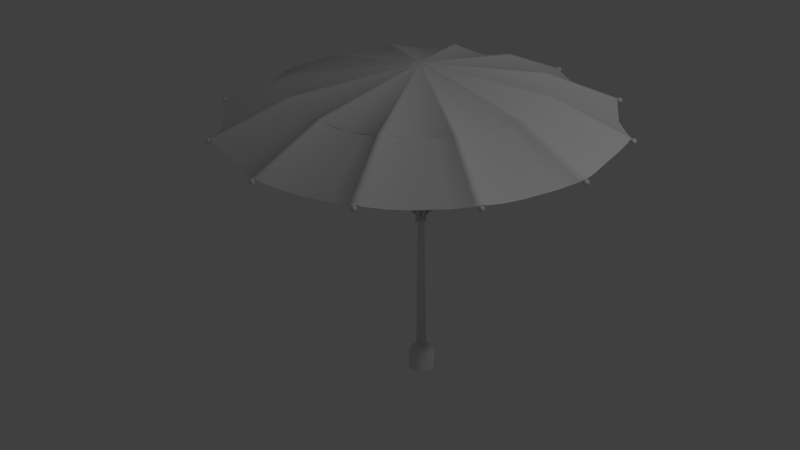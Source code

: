 # Source: large_umbrella.blend  (saved by Blender 2.70.0; exported with 4.5.12 LTS)
import bpy
from mathutils import Matrix  # noqa: F401  (used for matrix-valued properties, if any)

bpy.ops.wm.read_factory_settings(use_empty=True)
scene = bpy.context.scene
scene.name = 'Scene'

# ---- collections
col_collection_1 = bpy.data.collections.new('Collection 1'); scene.collection.children.link(col_collection_1)
col_collection_2 = bpy.data.collections.new('Collection 2'); scene.collection.children.link(col_collection_2)

# ---- world
world_world = bpy.data.worlds.new('World'); scene.world = world_world
world_world.color = (0.05088, 0.05088, 0.05088)
world_world.use_sun_shadow = False
world_world.sun_shadow_jitter_overblur = 0.0
world_world.cycles.sampling_method = 'MANUAL'
world_world.cycles.sample_map_resolution = 256

# ---- cameras
cam_camera = bpy.data.cameras.new('Camera')
cam_camera.clip_end = 100.0
cam_camera.lens = 51.0
cam_camera.sensor_width = 32.0
cam_camera.sensor_height = 18.0
cam_camera.ortho_scale = 7.314
cam_camera.dof.focus_distance = 0.0
cam_camera.dof.aperture_fstop = 128.0

# ---- lights
light_lamp = bpy.data.lights.new('Lamp', 'POINT')
light_lamp.transmission_factor = 0.0
light_lamp.cutoff_distance = 30.0
light_lamp.energy = 100.0
light_lamp.shadow_buffer_clip_start = 1.001
light_lamp.shadow_soft_size = 0.1
light_lamp.shadow_maximum_resolution = 0.006
light_lamp.use_absolute_resolution = True
light_lamp.cycles.use_multiple_importance_sampling = False

# ---- meshes
me_cylinder_004 = bpy.data.meshes.new('Cylinder.004')
me_cylinder_004.from_pydata([(0.02675, 0.04634, -0.008936), (-1.941e-08, 0.05351, -0.008936), (-1.941e-08, 0.05351, 0.008936), (0.02675, 0.04634, 0.008936), (0.04634, 0.02675, -0.008936), (0.04634, 0.02675, 0.008936), (0.05351, -1.445e-07, -0.008936), (0.05351, -1.445e-07, 0.008936), (0.04634, -0.02675, -0.008936), (0.04634, -0.02675, 0.008936), (0.02675, -0.04634, -0.008936), (0.02675, -0.04634, 0.008936), (-1.133e-08, -0.05351, -0.008936), (-1.133e-08, -0.05351, 0.008936), (-0.02675, -0.04634, -0.008936), (-0.02675, -0.04634, 0.008936), (-0.04634, -0.02675, -0.008936), (-0.04634, -0.02675, 0.008936), (-0.05351, -1.67e-07, -0.008936), (-0.05351, -1.67e-07, 0.008936), (-0.04634, 0.02675, -0.008936), (-0.04634, 0.02675, 0.008936), (-0.02675, 0.04634, -0.008936), (0.04036, 0.0233, 0.0156), (0.0233, 0.04036, 0.0156), (-1.7e-08, 0.0466, 0.0156), (-0.0233, 0.04036, 0.0156), (-0.04036, 0.0233, 0.0156), (-0.0466, -1.636e-07, 0.0156), (-0.04036, -0.0233, 0.0156), (-0.0233, -0.04036, 0.0156), (-1.161e-08, -0.0466, 0.0156), (0.0233, -0.04036, 0.0156), (0.04036, -0.0233, 0.0156), (0.0466, -1.453e-07, 0.0156), (-0.02675, 0.04634, 0.008936), (-0.0233, 0.04036, -0.0156), (-1.749e-08, 0.0466, -0.0156), (0.0233, 0.04036, -0.0156), (0.04036, 0.0233, -0.0156), (0.0466, -1.444e-07, -0.0156), (0.04036, -0.0233, -0.0156), (0.0233, -0.04036, -0.0156), (-1.082e-08, -0.0466, -0.0156), (-0.0233, -0.04036, -0.0156), (-0.04036, -0.0233, -0.0156), (-0.0466, -1.639e-07, -0.0156), (-0.04036, 0.0233, -0.0156)], [], [(1, 2, 3, 0), (0, 3, 5, 4), (4, 5, 7, 6), (6, 7, 9, 8), (8, 9, 11, 10), (10, 11, 13, 12), (12, 13, 15, 14), (14, 15, 17, 16), (16, 17, 19, 18), (18, 19, 21, 20), (24, 25, 26, 27, 28, 29, 30, 31, 32, 33, 34, 23), (22, 35, 2, 1), (20, 21, 35, 22), (37, 38, 39, 40, 41, 42, 43, 44, 45, 46, 47, 36), (4, 6, 40, 39), (6, 8, 41, 40), (0, 4, 39, 38), (36, 47, 20, 22), (18, 20, 47, 46), (16, 18, 46, 45), (14, 16, 45, 44), (12, 14, 44, 43), (10, 12, 43, 42), (8, 10, 42, 41), (26, 25, 2, 35), (27, 26, 35, 21), (37, 36, 22, 1), (3, 2, 25, 24), (24, 23, 5, 3), (23, 34, 7, 5), (9, 7, 34, 33), (11, 9, 33, 32), (13, 11, 32, 31), (15, 13, 31, 30), (17, 15, 30, 29), (19, 17, 29, 28), (21, 19, 28, 27), (1, 0, 38, 37)])
me_cylinder_004.polygons.foreach_set('use_smooth', [True] * 38)
me_cylinder_004.use_remesh_preserve_volume = False
me_cylinder_004.use_remesh_preserve_attributes = False
me_cylinder_004.use_mirror_vertex_groups = False
me_cylinder_004.update()
me_cylinder_003 = bpy.data.meshes.new('Cylinder.003')
me_cylinder_003.from_pydata([(0.0, 1.0, -1.0), (-1.619e-08, 0.1783, 1.0), (0.5, 0.866, -1.0), (0.08917, 0.1544, 1.0), (0.866, 0.5, -1.0), (0.1544, 0.08917, 1.0), (1.0, -4.371e-08, -1.0), (0.1783, -1.324e-07, 1.0), (0.866, -0.5, -1.0), (0.1544, -0.08917, 1.0), (0.5, -0.866, -1.0), (0.08917, -0.1544, 1.0), (1.51e-07, -1.0, -1.0), (1.074e-08, -0.1783, 1.0), (-0.5, -0.866, -1.0), (-0.08917, -0.1544, 1.0), (-0.866, -0.5, -1.0), (-0.1544, -0.08917, 1.0), (-1.0, -4.649e-07, -1.0), (-0.1783, -2.075e-07, 1.0), (-0.866, 0.5, -1.0), (-0.1544, 0.08917, 1.0), (-0.5, 0.866, -1.0), (-0.08917, 0.1544, 1.0), (0.0, 1.0, 0.25), (0.5, 0.866, 0.25), (0.866, 0.5, 0.25), (1.0, -4.371e-08, 0.25), (0.866, -0.5, 0.25), (0.5, -0.866, 0.25), (1.51e-07, -1.0, 0.25), (-0.5, -0.866, 0.25), (-0.866, -0.5, 0.25), (-1.0, -4.649e-07, 0.25), (-0.866, 0.5, 0.25), (-0.5, 0.866, 0.25), (-0.2568, 0.4448, 0.8945), (-0.4448, 0.2568, 0.8945), (-0.5136, -3.138e-07, 0.8945), (-0.4448, -0.2568, 0.8945), (-0.4578, 0.793, 0.4885), (-0.9157, -4.393e-07, 0.4885), (-0.793, -0.4578, 0.4885), (-0.793, 0.4578, 0.4885), (0.9157, -5.363e-08, 0.4885), (0.4578, 0.793, 0.4885), (-6.658e-10, 0.9157, 0.4885), (0.793, 0.4578, 0.4885), (-0.3803, -0.6587, 0.727), (1.121e-07, -0.7606, 0.727), (0.3803, -0.6587, 0.727), (0.6587, -0.3803, 0.727), (-0.3803, 0.6587, 0.727), (-0.6587, 0.3803, 0.727), (-0.7606, -3.915e-07, 0.727), (-0.6587, -0.3803, 0.727), (-0.2568, -0.4448, 0.8945), (6.9e-08, -0.5136, 0.8945), (0.2568, -0.4448, 0.8945), (0.4448, -0.2568, 0.8945), (0.7606, -7.118e-08, 0.727), (0.6587, 0.3803, 0.727), (0.3803, 0.6587, 0.727), (-2.746e-09, 0.7606, 0.727), (1.376e-07, -0.9157, 0.4885), (0.793, -0.4578, 0.4885), (0.4578, -0.793, 0.4885), (-0.4578, -0.793, 0.4885), (0.5136, -9.748e-08, 0.8945), (0.4448, 0.2568, 0.8945), (0.2568, 0.4448, 0.8945), (-8.547e-09, 0.5136, 0.8945)], [], [(71, 1, 3, 70), (70, 3, 5, 69), (69, 5, 7, 68), (68, 7, 9, 59), (59, 9, 11, 58), (58, 11, 13, 57), (57, 13, 15, 56), (56, 15, 17, 39), (39, 17, 19, 38), (38, 19, 21, 37), (3, 1, 23, 21, 19, 17, 15, 13, 11, 9, 7, 5), (36, 23, 1, 71), (37, 21, 23, 36), (0, 2, 4, 6, 8, 10, 12, 14, 16, 18, 20, 22), (0, 24, 25, 2), (2, 25, 26, 4), (4, 26, 27, 6), (6, 27, 28, 8), (8, 28, 29, 10), (10, 29, 30, 12), (12, 30, 31, 14), (14, 31, 32, 16), (16, 32, 33, 18), (18, 33, 34, 20), (22, 35, 24, 0), (20, 34, 35, 22), (42, 55, 54, 41), (25, 45, 47, 26), (67, 48, 55, 42), (66, 50, 49, 64), (29, 66, 64, 30), (64, 49, 48, 67), (35, 40, 46, 24), (44, 60, 51, 65), (43, 53, 52, 40), (65, 51, 50, 66), (27, 44, 65, 28), (61, 69, 68, 60), (45, 62, 61, 47), (33, 41, 43, 34), (41, 54, 53, 43), (47, 61, 60, 44), (24, 46, 45, 25), (40, 52, 63, 46), (46, 63, 62, 45), (34, 43, 40, 35), (51, 59, 58, 50), (54, 38, 37, 53), (60, 68, 59, 51), (26, 47, 44, 27), (31, 67, 42, 32), (52, 36, 71, 63), (30, 64, 67, 31), (28, 65, 66, 29), (32, 42, 41, 33), (53, 37, 36, 52), (62, 70, 69, 61), (49, 57, 56, 48), (48, 56, 39, 55), (50, 58, 57, 49), (63, 71, 70, 62), (55, 39, 38, 54)])
me_cylinder_003.polygons.foreach_set('use_smooth', [True] * 62)
me_cylinder_003.use_remesh_preserve_volume = False
me_cylinder_003.use_remesh_preserve_attributes = False
me_cylinder_003.use_mirror_vertex_groups = False
me_cylinder_003.update()
me_cylinder_001 = bpy.data.meshes.new('Cylinder.001')
me_cylinder_001.from_pydata([(0.3891, 0.009456, -1.36), (1.238, 0.009456, 0.08259), (0.3937, 0.008037, -1.363), (1.242, 0.008037, 0.07991), (0.397, 0.00416, -1.365), (1.246, 0.00416, 0.07794), (0.3982, -0.001137, -1.365), (1.247, -0.001137, 0.07722), (0.397, -0.006433, -1.365), (1.246, -0.006433, 0.07794), (0.3937, -0.01031, -1.363), (1.242, -0.01031, 0.07991), (0.3891, -0.01173, -1.36), (1.238, -0.01173, 0.08259), (0.3845, -0.01031, -1.357), (1.233, -0.01031, 0.08528), (0.3812, -0.006433, -1.355), (1.23, -0.006433, 0.08724), (0.38, -0.001137, -1.355), (1.229, -0.001137, 0.08796), (0.3812, 0.00416, -1.355), (1.23, 0.00416, 0.08724), (0.3845, 0.008037, -1.357), (1.233, 0.008037, 0.08528), (-0.01657, 0.01657, -1.863e-09), (1.867, 0.006888, 8.302e-08), (-0.01657, 0.01435, -0.008287), (1.867, 0.005965, -0.003444), (-0.01657, 0.008287, -0.01435), (1.867, 0.003444, -0.005965), (-0.01657, -1.515e-07, -0.01657), (1.867, -1.539e-07, -0.006888), (-0.01657, -0.008287, -0.01435), (1.867, -0.003444, -0.005965), (-0.01657, -0.01435, -0.008287), (1.867, -0.005965, -0.003444), (-0.01657, -0.01657, -3.725e-09), (1.867, -0.006888, 8.224e-08), (-0.01657, -0.01435, 0.008287), (1.867, -0.005965, 0.003444), (-0.01657, -0.008287, 0.01435), (1.867, -0.003444, 0.005965), (-0.01657, -1.574e-07, 0.01657), (1.867, -1.563e-07, 0.006888), (-0.01657, 0.008287, 0.01435), (1.867, 0.003444, 0.005965), (-0.01657, 0.01435, 0.008287), (1.867, 0.005965, 0.003444), (1.114, 0.01076, 0.1007), (1.114, 0.009319, 0.09536), (1.114, 0.00538, 0.09142), (1.114, -1.528e-07, 0.08998), (1.114, -0.005381, 0.09142), (1.114, -0.00932, 0.09536), (1.114, -0.01076, 0.1007), (1.114, -0.00932, 0.1061), (1.114, -0.005381, 0.1101), (1.114, -1.566e-07, 0.1115), (1.114, 0.00538, 0.1101), (1.114, 0.009319, 0.1061), (1.871, -8.007e-10, 0.02323), (1.862, -8.007e-10, 0.01388), (1.858, -8.007e-10, 0.001099), (1.862, -8.007e-10, -0.01168), (1.871, -8.007e-10, -0.02103), (1.884, -8.007e-10, -0.02445), (1.873, 0.006388, 0.02323), (1.865, 0.01106, 0.01388), (1.862, 0.01278, 0.001099), (1.865, 0.01106, -0.01168), (1.873, 0.006388, -0.02103), (1.878, 0.01106, 0.02323), (1.873, 0.01916, 0.01388), (1.871, 0.02213, 0.001099), (1.873, 0.01916, -0.01168), (1.878, 0.01106, -0.02103), (1.884, 0.01278, 0.02323), (1.884, 0.02213, 0.01388), (1.884, 0.02555, 0.001099), (1.884, 0.02213, -0.01168), (1.884, 0.01278, -0.02103), (1.884, -4.142e-09, 0.02665), (1.89, 0.01106, 0.02323), (1.895, 0.01916, 0.01388), (1.897, 0.02213, 0.001099), (1.895, 0.01916, -0.01168), (1.89, 0.01106, -0.02103), (1.895, 0.006388, 0.02323), (1.903, 0.01106, 0.01388), (1.906, 0.01278, 0.001099), (1.903, 0.01106, -0.01168), (1.895, 0.006388, -0.02103), (1.897, -9.264e-10, 0.02323), (1.906, -9.406e-10, 0.01388), (1.909, -2.473e-09, 0.001099), (1.906, -1.396e-09, -0.01168), (1.897, -1.256e-09, -0.02103), (1.895, -0.006388, 0.02323), (1.903, -0.01106, 0.01388), (1.906, -0.01278, 0.001099), (1.903, -0.01106, -0.01168), (1.895, -0.006388, -0.02103), (1.89, -0.01106, 0.02323), (1.895, -0.01916, 0.01388), (1.897, -0.02213, 0.001099), (1.895, -0.01916, -0.01168), (1.89, -0.01106, -0.02103), (1.884, -0.01278, 0.02323), (1.884, -0.02213, 0.01388), (1.884, -0.02555, 0.001099), (1.884, -0.02213, -0.01168), (1.884, -0.01278, -0.02103), (1.878, -0.01106, 0.02323), (1.873, -0.01916, 0.01388), (1.871, -0.02213, 0.001099), (1.873, -0.01916, -0.01168), (1.878, -0.01106, -0.02103), (1.873, -0.006388, 0.02323), (1.865, -0.01106, 0.01388), (1.862, -0.01278, 0.001099), (1.865, -0.01106, -0.01168), (1.873, -0.006388, -0.02103)], [], [(0, 1, 3, 2), (2, 3, 5, 4), (4, 5, 7, 6), (6, 7, 9, 8), (8, 9, 11, 10), (10, 11, 13, 12), (12, 13, 15, 14), (14, 15, 17, 16), (16, 17, 19, 18), (18, 19, 21, 20), (3, 1, 23, 21, 19, 17, 15, 13, 11, 9, 7, 5), (22, 23, 1, 0), (20, 21, 23, 22), (0, 2, 4, 6, 8, 10, 12, 14, 16, 18, 20, 22), (48, 25, 27, 49), (49, 27, 29, 50), (50, 29, 31, 51), (51, 31, 33, 52), (52, 33, 35, 53), (53, 35, 37, 54), (54, 37, 39, 55), (55, 39, 41, 56), (56, 41, 43, 57), (57, 43, 45, 58), (27, 25, 47, 45, 43, 41, 39, 37, 35, 33, 31, 29), (59, 47, 25, 48), (58, 45, 47, 59), (24, 26, 28, 30, 32, 34, 36, 38, 40, 42, 44, 46), (24, 48, 49, 26), (26, 49, 50, 28), (28, 50, 51, 30), (30, 51, 52, 32), (32, 52, 53, 34), (34, 53, 54, 36), (36, 54, 55, 38), (38, 55, 56, 40), (40, 56, 57, 42), (42, 57, 58, 44), (46, 59, 48, 24), (44, 58, 59, 46), (61, 60, 66, 67), (63, 62, 68, 69), (62, 61, 67, 68), (64, 63, 69, 70), (68, 67, 72, 73), (70, 69, 74, 75), (67, 66, 71, 72), (69, 68, 73, 74), (72, 71, 76, 77), (74, 73, 78, 79), (73, 72, 77, 78), (75, 74, 79, 80), (79, 78, 84, 85), (78, 77, 83, 84), (80, 79, 85, 86), (77, 76, 82, 83), (84, 83, 88, 89), (86, 85, 90, 91), (83, 82, 87, 88), (85, 84, 89, 90), (88, 87, 92, 93), (90, 89, 94, 95), (89, 88, 93, 94), (91, 90, 95, 96), (94, 93, 98, 99), (96, 95, 100, 101), (93, 92, 97, 98), (95, 94, 99, 100), (99, 98, 103, 104), (101, 100, 105, 106), (98, 97, 102, 103), (100, 99, 104, 105), (103, 102, 107, 108), (105, 104, 109, 110), (104, 103, 108, 109), (106, 105, 110, 111), (109, 108, 113, 114), (111, 110, 115, 116), (108, 107, 112, 113), (110, 109, 114, 115), (116, 115, 120, 121), (113, 112, 117, 118), (115, 114, 119, 120), (114, 113, 118, 119), (65, 64, 70), (60, 81, 66), (65, 70, 75), (66, 81, 71), (65, 75, 80), (71, 81, 76), (65, 80, 86), (76, 81, 82), (65, 86, 91), (82, 81, 87), (65, 91, 96), (87, 81, 92), (65, 96, 101), (92, 81, 97), (65, 101, 106), (97, 81, 102), (65, 106, 111), (102, 81, 107), (65, 111, 116), (107, 81, 112), (65, 116, 121), (112, 81, 117), (118, 117, 60, 61), (120, 119, 62, 63), (65, 121, 64), (117, 81, 60), (119, 118, 61, 62), (121, 120, 63, 64)])
me_cylinder_001.polygons.foreach_set('use_smooth', [True] * 112)
me_cylinder_001.use_remesh_preserve_volume = False
me_cylinder_001.use_remesh_preserve_attributes = False
me_cylinder_001.use_mirror_vertex_groups = False
me_cylinder_001.update()
me_cylinder = bpy.data.meshes.new('Cylinder')
me_cylinder.from_pydata([(-2.213e-08, 0.05, -1.0), (-2.443e-08, 0.015, 1.99), (0.025, 0.0433, -1.0), (0.0075, 0.01299, 1.99), (0.0433, 0.025, -1.0), (0.01299, 0.0075, 1.99), (0.05, -1.511e-07, -1.0), (0.015, -1.55e-07, 1.99), (0.0433, -0.025, -1.0), (0.01299, -0.0075, 1.99), (0.025, -0.0433, -1.0), (0.0075, -0.01299, 1.99), (-1.458e-08, -0.05, -1.0), (-2.216e-08, -0.015, 1.99), (-0.025, -0.0433, -1.0), (-0.0075, -0.01299, 1.99), (-0.0433, -0.025, -1.0), (-0.01299, -0.0075, 1.99), (-0.05, -1.722e-07, -1.0), (-0.015, -1.613e-07, 1.99), (-0.0433, 0.025, -1.0), (-0.01299, 0.0075, 1.99), (-0.025, 0.0433, -1.0), (-0.0075, 0.01299, 1.99)], [], [(0, 1, 3, 2), (2, 3, 5, 4), (4, 5, 7, 6), (6, 7, 9, 8), (8, 9, 11, 10), (10, 11, 13, 12), (12, 13, 15, 14), (14, 15, 17, 16), (16, 17, 19, 18), (18, 19, 21, 20), (3, 1, 23, 21, 19, 17, 15, 13, 11, 9, 7, 5), (22, 23, 1, 0), (20, 21, 23, 22), (0, 2, 4, 6, 8, 10, 12, 14, 16, 18, 20, 22)])
me_cylinder.polygons.foreach_set('use_smooth', [True] * 14)
me_cylinder.use_remesh_preserve_volume = False
me_cylinder.use_remesh_preserve_attributes = False
me_cylinder.use_mirror_vertex_groups = False
me_cylinder.update()
me_circle = bpy.data.meshes.new('Circle')
me_circle.from_pydata([(0.5347, -0.3238, 0.1665), (-0.0001609, -0.0004065, 0.2778), (0.142, -0.5863, 0.1387), (0.2168, -0.9234, -0.03233), (0.312, -0.5409, 0.1677), (-1.51e-07, -1.0, 0.0), (0.4999, -0.8662, 0.0), (0.8658, -0.5006, 0.0), (-1.226e-07, -0.6242, 0.1687), (0.5404, -0.3128, 0.1677), (0.6493, -0.6917, -0.03233), (0.4159, -0.4371, 0.1387), (0.3016, -0.5476, 0.1665), (0.4869, -0.8737, -0.001409), (0.01594, -0.9929, -0.002297), (0.011, -0.6195, 0.1655), (0.02924, -0.9897, -0.00801), (0.01561, -0.6167, 0.1624), (0.2971, -0.5492, 0.1606), (0.4798, -0.8751, -0.00479), (0.02638, -0.04609, 0.2683), (-7.957e-08, -0.05394, 0.2682), (0.006028, -0.05189, 0.2683), (0.0144, -0.04904, 0.2684), (0.02071, -0.04689, 0.2684), (0.1197, -0.9577, -0.02422), (0.0765, -0.6021, 0.1444), (0.2246, -0.5665, 0.1438), (0.3828, -0.8929, -0.01992), (0.8582, -0.5136, -0.001409), (0.51, -0.8523, -0.002297), (0.3191, -0.5314, 0.1655), (0.5199, -0.8429, -0.008011), (0.3217, -0.5267, 0.1624), (0.5316, -0.3275, 0.1606), (0.8528, -0.5184, -0.00479), (0.04566, -0.02711, 0.2683), (0.03093, -0.04231, 0.2683), (0.03675, -0.03566, 0.2684), (0.04115, -0.03064, 0.2684), (0.5823, -0.7699, -0.02422), (0.367, -0.4835, 0.1444), (0.4775, -0.3787, 0.1438), (0.7777, -0.5823, -0.01992), (0.6247, -0.01346, 0.1665), (0.9998, -0.0008352, 0.0), (0.6241, -0.0008352, 0.1667), (0.9079, -0.2748, -0.03233), (0.5785, -0.171, 0.1387), (0.9998, -0.01604, -0.001409), (0.8676, -0.4835, -0.002297), (0.5418, -0.3011, 0.1655), (0.8715, -0.4704, -0.008011), (0.5417, -0.2957, 0.1624), (0.6239, -0.01818, 0.1606), (0.9975, -0.02291, -0.00479), (0.05181, -0.0008351, 0.2685), (0.0477, -0.02156, 0.2683), (0.04942, -0.01289, 0.2684), (0.05072, -0.006344, 0.2684), (0.889, -0.376, -0.02422), (0.5594, -0.2356, 0.1444), (0.6027, -0.08961, 0.1438), (0.9644, -0.1158, -0.01992)], [], [(33, 32, 30, 31), (2, 3, 25, 26), (0, 29, 35, 34), (4, 6, 13, 12), (1, 20, 24, 23, 22, 21), (9, 7, 29, 0), (11, 10, 40, 41), (12, 13, 19, 18), (15, 14, 5, 8), (17, 16, 14, 15), (18, 19, 28, 27), (22, 15, 8, 21), (22, 17, 15), (23, 2, 26, 17, 22), (24, 18, 27, 2, 23), (24, 12, 18), (20, 4, 12, 24), (26, 25, 16, 17), (27, 28, 3, 2), (34, 35, 43, 42), (1, 36, 39, 38, 37, 20), (37, 33, 31), (38, 11, 41, 33, 37), (39, 34, 42, 11, 38), (39, 0, 34), (36, 9, 0, 39), (41, 40, 32, 33), (42, 43, 10, 11), (53, 52, 50, 51), (51, 50, 7, 9), (44, 49, 55, 54), (1, 56, 59, 58, 57, 36), (46, 45, 49, 44), (48, 47, 60, 61), (54, 55, 63, 62), (57, 51, 9, 36), (57, 53, 51), (58, 48, 61, 53, 57), (59, 54, 62, 48, 58), (59, 44, 54), (56, 46, 44, 59), (61, 60, 52, 53), (62, 63, 47, 48), (37, 31, 4, 20), (31, 30, 6, 4)])
me_circle.polygons.foreach_set('use_smooth', [True] * 45)
me_circle.use_remesh_preserve_volume = False
me_circle.use_remesh_preserve_attributes = False
me_circle.use_mirror_vertex_groups = False
me_circle.update()

# ---- objects
ob_lamp = bpy.data.objects.new('Lamp', light_lamp)
ob_camera = bpy.data.objects.new('Camera', cam_camera)
ob_x = bpy.data.objects.new('зонт-кольцо', me_cylinder_004)
ob_x_1 = bpy.data.objects.new('зонт-основание', me_cylinder_003)
ob_001 = bpy.data.objects.new('зонт-ветвь.001', me_cylinder_001)
ob_011 = bpy.data.objects.new('зонт-ветвь.011', me_cylinder_001)
ob_002 = bpy.data.objects.new('зонт-ветвь.002', me_cylinder_001)
ob_003 = bpy.data.objects.new('зонт-ветвь.003', me_cylinder_001)
ob_006 = bpy.data.objects.new('зонт-ветвь.006', me_cylinder_001)
ob_004 = bpy.data.objects.new('зонт-ветвь.004', me_cylinder_001)
ob_005 = bpy.data.objects.new('зонт-ветвь.005', me_cylinder_001)
ob_008 = bpy.data.objects.new('зонт-ветвь.008', me_cylinder_001)
ob_007 = bpy.data.objects.new('зонт-ветвь.007', me_cylinder_001)
ob_009 = bpy.data.objects.new('зонт-ветвь.009', me_cylinder_001)
ob_010 = bpy.data.objects.new('зонт-ветвь.010', me_cylinder_001)
ob_x_2 = bpy.data.objects.new('зонт-ветвь', me_cylinder_001)
ob_x_3 = bpy.data.objects.new('зонт-ствол', me_cylinder)
ob_x_4 = bpy.data.objects.new('зонт-ткань', me_circle)

# ---- transforms, parenting, visibility, modifiers, constraints
ob_lamp.location = (4.076, 1.005, 5.904)
ob_lamp.rotation_euler = (0.6503, 0.05522, 1.866)
ob_lamp.lock_rotations_4d = False
ob_lamp.empty_display_type = 'ARROWS'
ob_lamp.color = (0.0, 0.0, 0.0, 0.0)
ob_lamp.lineart.crease_threshold = 0.0
ob_camera.location = (7.336, -7.096, 6.553)
ob_camera.rotation_euler = (1.109, 0.01082, 0.8149)
ob_camera.lock_rotations_4d = False
ob_camera.empty_display_type = 'ARROWS'
ob_camera.color = (0.0, 0.0, 0.0, 0.0)
ob_camera.display_type = 'WIRE'
ob_camera.lineart.crease_threshold = 0.0
ob_x.location = (0.0, 0.0, 1.531)
ob_x.lineart.crease_threshold = 0.0
ob_x_1.location = (0.0, 0.0, 0.1135)
ob_x_1.scale = (0.1214, 0.1214, 0.1214)
ob_x_1.lineart.crease_threshold = 0.0
_m = ob_x_1.modifiers.new('EdgeSplit', 'EDGE_SPLIT')
ob_001.location = (0.004869, 1.092e-07, 2.976)
ob_001.rotation_euler = (-1.248e-09, 0.2661, 5.76)
ob_001.lineart.crease_threshold = 0.0
ob_011.location = (0.004869, 1.092e-07, 2.976)
ob_011.rotation_euler = (-1.248e-09, 0.2661, 4.712)
ob_011.lineart.crease_threshold = 0.0
ob_002.location = (0.004869, 1.092e-07, 2.976)
ob_002.rotation_euler = (-1.248e-09, 0.2661, 5.236)
ob_002.lineart.crease_threshold = 0.0
ob_003.location = (0.004869, 1.092e-07, 2.976)
ob_003.rotation_euler = (-1.248e-09, 0.2661, 4.189)
ob_003.lineart.crease_threshold = 0.0
ob_006.location = (0.004869, 1.092e-07, 2.976)
ob_006.rotation_euler = (-1.248e-09, 0.2661, 2.618)
ob_006.lineart.crease_threshold = 0.0
ob_004.location = (0.004869, 1.092e-07, 2.976)
ob_004.rotation_euler = (-1.248e-09, 0.2661, 3.665)
ob_004.lineart.crease_threshold = 0.0
ob_005.location = (0.004869, 1.092e-07, 2.976)
ob_005.rotation_euler = (-1.248e-09, 0.2661, 3.142)
ob_005.lineart.crease_threshold = 0.0
ob_008.location = (0.004869, 1.092e-07, 2.976)
ob_008.rotation_euler = (-1.248e-09, 0.2661, 1.571)
ob_008.lineart.crease_threshold = 0.0
ob_007.location = (0.004869, 1.092e-07, 2.976)
ob_007.rotation_euler = (-1.248e-09, 0.2661, 2.094)
ob_007.lineart.crease_threshold = 0.0
ob_009.location = (0.004869, 1.092e-07, 2.976)
ob_009.rotation_euler = (-1.248e-09, 0.2661, 1.047)
ob_009.lineart.crease_threshold = 0.0
ob_010.location = (0.004869, 1.092e-07, 2.976)
ob_010.rotation_euler = (-1.248e-09, 0.2661, 0.5236)
ob_010.lineart.crease_threshold = 0.0
ob_x_2.location = (0.004869, 1.092e-07, 2.976)
ob_x_2.rotation_euler = (-1.248e-09, 0.2661, -9.328e-09)
ob_x_2.lineart.crease_threshold = 0.0
ob_x_3.location = (0.0, 0.0, 1.0)
ob_x_3.lineart.crease_threshold = 0.0
ob_x_4.location = (0.0, 0.0, 2.5)
ob_x_4.scale = (1.8, 1.8, 1.8)
ob_x_4.lineart.crease_threshold = 0.0
_m = ob_x_4.modifiers.new('Mirror', 'MIRROR')
_m.use_axis = (True, True, False)

# ---- collection membership
col_collection_1.objects.link(ob_lamp)
col_collection_1.objects.link(ob_camera)
col_collection_2.objects.link(ob_x)
col_collection_2.objects.link(ob_x_1)
col_collection_2.objects.link(ob_001)
col_collection_2.objects.link(ob_011)
col_collection_2.objects.link(ob_002)
col_collection_2.objects.link(ob_003)
col_collection_2.objects.link(ob_006)
col_collection_2.objects.link(ob_004)
col_collection_2.objects.link(ob_005)
col_collection_2.objects.link(ob_008)
col_collection_2.objects.link(ob_007)
col_collection_2.objects.link(ob_009)
col_collection_2.objects.link(ob_010)
col_collection_2.objects.link(ob_x_2)
col_collection_2.objects.link(ob_x_3)
col_collection_2.objects.link(ob_x_4)

# ---- scene / render settings (as saved in the file)
scene.camera = ob_camera
scene.frame_start = 1; scene.frame_end = 250; scene.frame_set(1)
scene.render.engine = 'BLENDER_EEVEE_NEXT'
scene.render.image_settings.color_mode = 'RGB'
scene.render.image_settings.compression = 90
scene.render.resolution_percentage = 50
scene.render.dither_intensity = 0.0
scene.render.bake_margin = 2
scene.cycles.use_denoising = False
scene.cycles.samples = 10
scene.cycles.sampling_pattern = 'TABULATED_SOBOL'
scene.cycles.light_sampling_threshold = 0.0
scene.cycles.use_adaptive_sampling = False
scene.cycles.use_light_tree = False
scene.cycles.blur_glossy = 0.0
scene.cycles.volume_bounces = 1
scene.cycles.pixel_filter_type = 'GAUSSIAN'
scene.cycles.sample_clamp_indirect = 0.0
scene.view_settings.view_transform = 'Standard'
bpy.context.view_layer.update()

